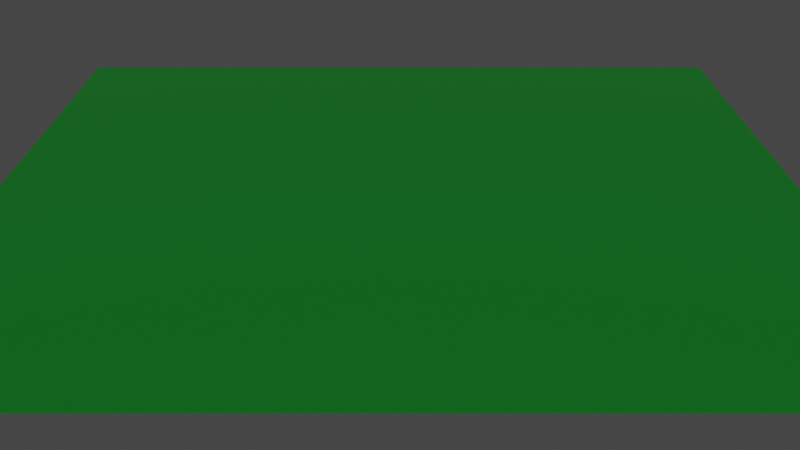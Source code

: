 # Source: blend.blend  (saved by Blender 3.5.10; exported with 4.5.12 LTS)
import bpy
from mathutils import Matrix  # noqa: F401  (used for matrix-valued properties, if any)

bpy.ops.wm.read_factory_settings(use_empty=True)
scene = bpy.context.scene
scene.name = 'Scene'

# ---- collections
col_collection = bpy.data.collections.new('Collection'); scene.collection.children.link(col_collection)

# ---- materials (node trees are filled in below, after node groups)
mat_material_001 = bpy.data.materials.new('Material.001')
mat_material_001.use_transparent_shadow = False

# ---- material node trees
mat_material_001.use_nodes = True; mat_material_001.node_tree.nodes.clear()
_N = mat_material_001.node_tree.nodes; _L = mat_material_001.node_tree.links
n0 = _N.new('ShaderNodeBsdfPrincipled'); n0.name = 'Principled BSDF'; n0.location = (10, 300)
n0.distribution = 'GGX'
n0.subsurface_method = 'RANDOM_WALK_SKIN'
n0.inputs[0].default_value = (0.0, 0.1025, 0.007369, 1.0)
n0.inputs[3].default_value = 1.45
n0.inputs[27].default_value = (0.0, 0.0, 0.0, 1.0)
n0.inputs[28].default_value = 1.0
n1 = _N.new('ShaderNodeOutputMaterial'); n1.name = 'Material Output'; n1.location = (300, 300)
_L.new(n0.outputs[0], n1.inputs[0])
n1.is_active_output = True

# ---- world
world_world = bpy.data.worlds.new('World'); scene.world = world_world
world_world.use_nodes = True; world_world.node_tree.nodes.clear()
_N = world_world.node_tree.nodes; _L = world_world.node_tree.links
n0 = _N.new('ShaderNodeOutputWorld'); n0.name = 'World Output'; n0.location = (300, 300)
n1 = _N.new('ShaderNodeBackground'); n1.name = 'Background'; n1.location = (10, 300)
n1.inputs[0].default_value = (0.05088, 0.05088, 0.05088, 1.0)
_L.new(n1.outputs[0], n0.inputs[0])
n0.is_active_output = True
world_world.color = (0.05088, 0.05088, 0.05088)
world_world.use_sun_shadow = False
world_world.sun_shadow_jitter_overblur = 0.0

# ---- cameras
cam_camera_001 = bpy.data.cameras.new('Camera.001')

# ---- lights
light_light = bpy.data.lights.new('Light', 'SUN')
light_light.transmission_factor = 0.0
light_light.angle = 0.1993
light_light.energy = 5.0
light_light.shadow_soft_size = 0.1
light_light.shadow_cascade_max_distance = 1000.0

# ---- meshes
me_plane = bpy.data.meshes.new('Plane')
me_plane.from_pydata([(-1.0, -1.0, 0.0), (1.0, -1.0, 0.0), (-1.0, 1.0, 0.0), (1.0, 1.0, 0.0)], [], [(0, 1, 3, 2)])
_uv = me_plane.uv_layers.new(name='UVMap')
_uv.uv.foreach_set('vector', [0.0, 0.0, 1.0, 0.0, 1.0, 1.0, 0.0, 1.0])
me_plane.materials.append(mat_material_001)
me_plane.update()

# ---- objects
ob_light = bpy.data.objects.new('Light', light_light)
ob_plane = bpy.data.objects.new('Plane', me_plane)
ob_camera = bpy.data.objects.new('Camera', cam_camera_001)

# ---- transforms, parenting, visibility, modifiers, constraints
ob_light.location = (0.0151, -3.247, 3.044)
ob_light.rotation_euler = (0.3798, -0.8888, 1.108)
ob_light.lock_rotations_4d = False
ob_light.empty_display_type = 'ARROWS'
ob_light.color = (0.0, 0.0, 0.0, 0.0)
ob_light.lineart.crease_threshold = 0.0
ob_plane.location = (0.0, 1.234, 0.0)
ob_plane.scale = (2.119, 2.119, 2.119)
_m = ob_plane.modifiers.new('ParticleSystem', 'PARTICLE_SYSTEM')
ob_camera.location = (0.01, -4.23, 2.31)
ob_camera.rotation_euler = (1.134, 0.0, 0.0)

# ---- collection membership
col_collection.objects.link(ob_light)
col_collection.objects.link(ob_plane)
col_collection.objects.link(ob_camera)

# ---- scene / render settings (as saved in the file)
scene.camera = ob_camera
scene.frame_start = 1; scene.frame_end = 250; scene.frame_set(1)
scene.render.engine = 'BLENDER_EEVEE_NEXT'
scene.cycles.samples = 128
scene.cycles.sampling_pattern = 'TABULATED_SOBOL'
scene.view_settings.view_transform = 'Filmic'
bpy.context.view_layer.update()
